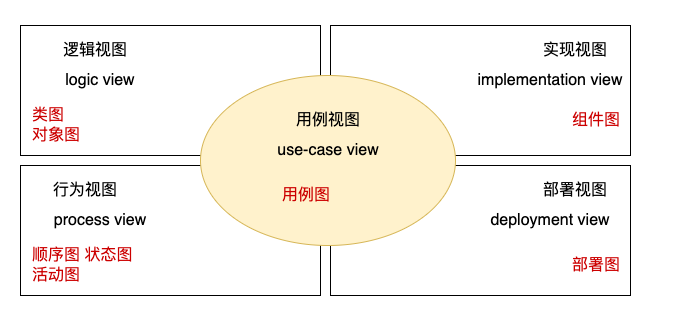

The diagram above was exported from draw.io. Its source (the exported page's mxGraphModel, read from the mxfile embedded in the PNG):
<mxGraphModel dx="840" dy="712" grid="1" gridSize="10" guides="1" tooltips="1" connect="1" arrows="1" fold="1" page="1" pageScale="1" pageWidth="1200" pageHeight="1600" math="0" shadow="0">
  <root>
    <mxCell id="0" />
    <mxCell id="1" parent="0" />
    <mxCell id="22" value="" style="rounded=0;whiteSpace=wrap;html=1;fontSize=16;fontColor=#CC0000;strokeColor=none;" vertex="1" parent="1">
      <mxGeometry x="80" y="115" width="650" height="320" as="geometry" />
    </mxCell>
    <mxCell id="2" value="" style="rounded=0;whiteSpace=wrap;html=1;" vertex="1" parent="1">
      <mxGeometry x="100" y="140" width="300" height="130" as="geometry" />
    </mxCell>
    <mxCell id="3" value="" style="rounded=0;whiteSpace=wrap;html=1;" vertex="1" parent="1">
      <mxGeometry x="410" y="140" width="300" height="130" as="geometry" />
    </mxCell>
    <mxCell id="4" value="" style="rounded=0;whiteSpace=wrap;html=1;" vertex="1" parent="1">
      <mxGeometry x="100" y="280" width="300" height="130" as="geometry" />
    </mxCell>
    <mxCell id="5" value="" style="rounded=0;whiteSpace=wrap;html=1;" vertex="1" parent="1">
      <mxGeometry x="410" y="280" width="300" height="130" as="geometry" />
    </mxCell>
    <mxCell id="6" value="" style="ellipse;whiteSpace=wrap;html=1;fillColor=#fff2cc;strokeColor=#d6b656;" vertex="1" parent="1">
      <mxGeometry x="280" y="190" width="255" height="170" as="geometry" />
    </mxCell>
    <mxCell id="7" value="逻辑视图" style="text;html=1;strokeColor=none;fillColor=none;align=center;verticalAlign=middle;whiteSpace=wrap;rounded=0;fontSize=16;" vertex="1" parent="1">
      <mxGeometry x="120" y="150" width="110" height="30" as="geometry" />
    </mxCell>
    <mxCell id="8" value="实现视图" style="text;html=1;strokeColor=none;fillColor=none;align=center;verticalAlign=middle;whiteSpace=wrap;rounded=0;fontSize=16;" vertex="1" parent="1">
      <mxGeometry x="600" y="150" width="110" height="30" as="geometry" />
    </mxCell>
    <mxCell id="9" value="部署视图" style="text;html=1;strokeColor=none;fillColor=none;align=center;verticalAlign=middle;whiteSpace=wrap;rounded=0;fontSize=16;" vertex="1" parent="1">
      <mxGeometry x="600" y="290" width="110" height="30" as="geometry" />
    </mxCell>
    <mxCell id="10" value="行为视图" style="text;html=1;strokeColor=none;fillColor=none;align=center;verticalAlign=middle;whiteSpace=wrap;rounded=0;fontSize=16;" vertex="1" parent="1">
      <mxGeometry x="110" y="290" width="110" height="30" as="geometry" />
    </mxCell>
    <mxCell id="11" value="用例视图" style="text;html=1;strokeColor=none;fillColor=none;align=center;verticalAlign=middle;whiteSpace=wrap;rounded=0;fontSize=16;" vertex="1" parent="1">
      <mxGeometry x="352.5" y="220" width="110" height="30" as="geometry" />
    </mxCell>
    <mxCell id="12" value="use-case view" style="text;html=1;strokeColor=none;fillColor=none;align=center;verticalAlign=middle;whiteSpace=wrap;rounded=0;fontSize=16;" vertex="1" parent="1">
      <mxGeometry x="352.5" y="250" width="110" height="30" as="geometry" />
    </mxCell>
    <mxCell id="13" value="implementation view" style="text;html=1;strokeColor=none;fillColor=none;align=center;verticalAlign=middle;whiteSpace=wrap;rounded=0;fontSize=16;" vertex="1" parent="1">
      <mxGeometry x="550" y="180" width="160" height="30" as="geometry" />
    </mxCell>
    <mxCell id="14" value="deployment view" style="text;html=1;strokeColor=none;fillColor=none;align=center;verticalAlign=middle;whiteSpace=wrap;rounded=0;fontSize=16;" vertex="1" parent="1">
      <mxGeometry x="550" y="320" width="160" height="30" as="geometry" />
    </mxCell>
    <mxCell id="15" value="process view" style="text;html=1;strokeColor=none;fillColor=none;align=center;verticalAlign=middle;whiteSpace=wrap;rounded=0;fontSize=16;" vertex="1" parent="1">
      <mxGeometry x="100" y="320" width="160" height="30" as="geometry" />
    </mxCell>
    <mxCell id="16" value="logic view" style="text;html=1;strokeColor=none;fillColor=none;align=center;verticalAlign=middle;whiteSpace=wrap;rounded=0;fontSize=16;" vertex="1" parent="1">
      <mxGeometry x="100" y="180" width="160" height="30" as="geometry" />
    </mxCell>
    <mxCell id="17" value="类图&lt;br&gt;对象图" style="text;html=1;strokeColor=none;fillColor=none;align=left;verticalAlign=middle;whiteSpace=wrap;rounded=0;fontSize=16;fontColor=#CC0000;" vertex="1" parent="1">
      <mxGeometry x="110" y="220" width="110" height="40" as="geometry" />
    </mxCell>
    <mxCell id="18" value="组件图" style="text;html=1;strokeColor=none;fillColor=none;align=left;verticalAlign=middle;whiteSpace=wrap;rounded=0;fontSize=16;fontColor=#CC0000;" vertex="1" parent="1">
      <mxGeometry x="650" y="215" width="110" height="40" as="geometry" />
    </mxCell>
    <mxCell id="19" value="用例图" style="text;html=1;strokeColor=none;fillColor=none;align=left;verticalAlign=middle;whiteSpace=wrap;rounded=0;fontSize=16;fontColor=#CC0000;" vertex="1" parent="1">
      <mxGeometry x="360" y="290" width="110" height="40" as="geometry" />
    </mxCell>
    <mxCell id="20" value="顺序图 状态图&lt;br&gt;活动图" style="text;html=1;strokeColor=none;fillColor=none;align=left;verticalAlign=middle;whiteSpace=wrap;rounded=0;fontSize=16;fontColor=#CC0000;" vertex="1" parent="1">
      <mxGeometry x="110" y="360" width="110" height="40" as="geometry" />
    </mxCell>
    <mxCell id="21" value="部署图" style="text;html=1;strokeColor=none;fillColor=none;align=left;verticalAlign=middle;whiteSpace=wrap;rounded=0;fontSize=16;fontColor=#CC0000;" vertex="1" parent="1">
      <mxGeometry x="650" y="360" width="110" height="40" as="geometry" />
    </mxCell>
  </root>
</mxGraphModel>